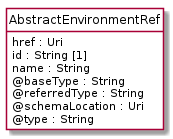

The diagram above was rendered by PlantUML. Its source (embedded in the PNG):
@startuml
hide circle
hide methods
hide stereotype
show <<Enumeration>> stereotype
skinparam class {
   BackgroundColor<<Enumeration>> #E6F5F7
   BackgroundColor<<Ref>> #FFFFE0
   BackgroundColor<<Pivot>> #FFFFFFF
   BackgroundColor<<SimpleType>> #E2F0DA
   BackgroundColor #FCF2E3
}

class AbstractEnvironmentRef <<Pivot>> {
    href : Uri
    id : String [1]
    name : String
    @baseType : String
    @referredType : String
    @schemaLocation : Uri
    @type : String
}


@enduml